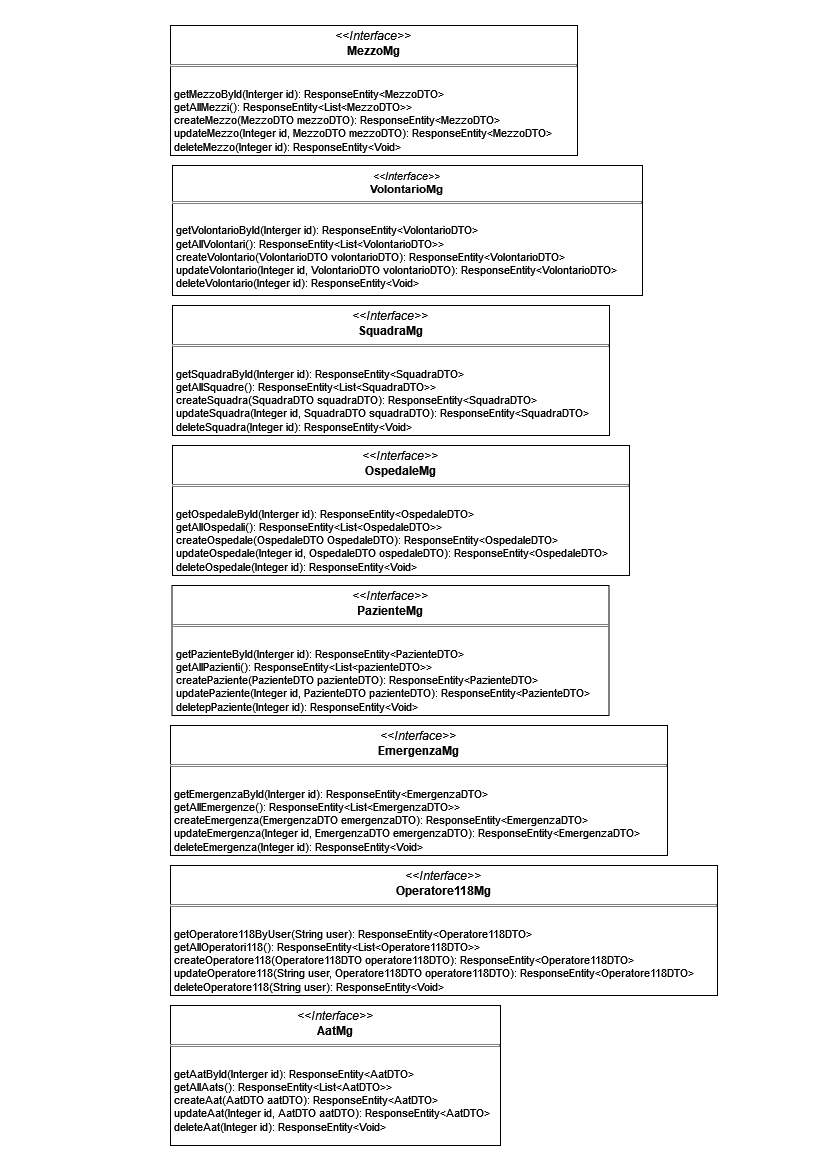

The diagram above was exported from draw.io. Its source (the exported page's mxGraphModel, read from the mxfile embedded in the PNG):
<mxGraphModel dx="1436" dy="895" grid="1" gridSize="10" guides="1" tooltips="1" connect="1" arrows="1" fold="1" page="1" pageScale="1" pageWidth="827" pageHeight="1169" math="0" shadow="0">
  <root>
    <mxCell id="WIyWlLk6GJQsqaUBKTNV-0" />
    <mxCell id="WIyWlLk6GJQsqaUBKTNV-1" parent="WIyWlLk6GJQsqaUBKTNV-0" />
    <mxCell id="YlNXogwaohBHcSjiJK1X-23" value="" style="group" vertex="1" connectable="0" parent="WIyWlLk6GJQsqaUBKTNV-1">
      <mxGeometry x="170" y="25" width="547" height="1120" as="geometry" />
    </mxCell>
    <mxCell id="YlNXogwaohBHcSjiJK1X-12" value="&lt;p style=&quot;margin:0px;margin-top:4px;text-align:center;&quot;&gt;&lt;i&gt;&amp;lt;&amp;lt;Interface&amp;gt;&amp;gt;&lt;/i&gt;&lt;br&gt;&lt;b&gt;AatMg&lt;/b&gt;&lt;br&gt;&lt;/p&gt;&lt;hr size=&quot;1&quot; style=&quot;border-style:solid;&quot;&gt;&lt;br&gt;&lt;p style=&quot;margin: 0px 0px 0px 4px; font-size: 11px;&quot;&gt;&lt;font style=&quot;font-size: 11px;&quot;&gt;getAatById(Interger id): ResponseEntity&amp;lt;AatDTO&amp;gt;&lt;/font&gt;&lt;/p&gt;&lt;p style=&quot;margin: 0px 0px 0px 4px; font-size: 11px;&quot;&gt;&lt;font style=&quot;font-size: 11px;&quot;&gt;getAllAats(): ResponseEntity&amp;lt;List&amp;lt;AatDTO&amp;gt;&amp;gt;&lt;/font&gt;&lt;/p&gt;&lt;p style=&quot;margin: 0px 0px 0px 4px; font-size: 11px;&quot;&gt;&lt;font style=&quot;font-size: 11px;&quot;&gt;createAat(AatDTO aatDTO): ResponseEntity&amp;lt;AatDTO&amp;gt;&lt;/font&gt;&lt;/p&gt;&lt;p style=&quot;margin: 0px 0px 0px 4px; font-size: 11px;&quot;&gt;&lt;font style=&quot;font-size: 11px;&quot;&gt;updateAat(Integer id, AatDTO aatDTO): ResponseEntity&amp;lt;AatDTO&amp;gt;&lt;/font&gt;&lt;/p&gt;&lt;p style=&quot;margin: 0px 0px 0px 4px; font-size: 11px;&quot;&gt;&lt;font style=&quot;font-size: 11px;&quot;&gt;deleteAat(Integer id): ResponseEntity&amp;lt;Void&amp;gt;&lt;/font&gt;&lt;/p&gt;&lt;p style=&quot;margin:0px;margin-left:4px;&quot;&gt;&lt;br&gt;&lt;/p&gt;&lt;p style=&quot;margin:0px;margin-left:4px;&quot;&gt;&lt;/p&gt;" style="verticalAlign=top;align=left;overflow=fill;html=1;whiteSpace=wrap;" vertex="1" parent="YlNXogwaohBHcSjiJK1X-23">
      <mxGeometry y="980" width="330" height="140" as="geometry" />
    </mxCell>
    <mxCell id="YlNXogwaohBHcSjiJK1X-14" value="&lt;p style=&quot;margin:0px;margin-top:4px;text-align:center;&quot;&gt;&lt;i&gt;&amp;lt;&amp;lt;Interface&amp;gt;&amp;gt;&lt;/i&gt;&lt;br&gt;&lt;b&gt;Operatore118Mg&lt;/b&gt;&lt;br&gt;&lt;/p&gt;&lt;hr size=&quot;1&quot; style=&quot;border-style:solid;&quot;&gt;&lt;br&gt;&lt;p style=&quot;margin: 0px 0px 0px 4px; font-size: 11px;&quot;&gt;&lt;font style=&quot;font-size: 11px;&quot;&gt;getOperatore118ByUser(String user): ResponseEntity&amp;lt;Operatore118DTO&amp;gt;&lt;/font&gt;&lt;/p&gt;&lt;p style=&quot;margin: 0px 0px 0px 4px; font-size: 11px;&quot;&gt;&lt;font style=&quot;font-size: 11px;&quot;&gt;getAllOperatori118(): ResponseEntity&amp;lt;List&amp;lt;Operatore118DTO&amp;gt;&amp;gt;&lt;/font&gt;&lt;/p&gt;&lt;p style=&quot;margin: 0px 0px 0px 4px; font-size: 11px;&quot;&gt;&lt;font style=&quot;font-size: 11px;&quot;&gt;createOperatore118(Operatore118DTO operatore118DTO): ResponseEntity&amp;lt;Operatore118DTO&amp;gt;&lt;/font&gt;&lt;/p&gt;&lt;p style=&quot;margin: 0px 0px 0px 4px; font-size: 11px;&quot;&gt;&lt;font style=&quot;font-size: 11px;&quot;&gt;updateOperatore118(String user, Operatore118DTO operatore118DTO): ResponseEntity&amp;lt;Operatore118DTO&amp;gt;&lt;/font&gt;&lt;/p&gt;&lt;p style=&quot;margin: 0px 0px 0px 4px; font-size: 11px;&quot;&gt;&lt;font style=&quot;font-size: 11px;&quot;&gt;deleteOperatore118(String user): ResponseEntity&amp;lt;Void&amp;gt;&lt;/font&gt;&lt;/p&gt;&lt;p style=&quot;margin:0px;margin-left:4px;&quot;&gt;&lt;br&gt;&lt;br&gt;&lt;/p&gt;&lt;p style=&quot;margin:0px;margin-left:4px;&quot;&gt;&lt;/p&gt;" style="verticalAlign=top;align=left;overflow=fill;html=1;whiteSpace=wrap;" vertex="1" parent="YlNXogwaohBHcSjiJK1X-23">
      <mxGeometry y="840" width="547" height="130" as="geometry" />
    </mxCell>
    <mxCell id="YlNXogwaohBHcSjiJK1X-15" value="&lt;p style=&quot;margin: 4px 0px 0px; text-align: center; font-size: 11px;&quot;&gt;&lt;font style=&quot;font-size: 11px;&quot;&gt;&lt;i&gt;&amp;lt;&amp;lt;Interface&amp;gt;&amp;gt;&lt;/i&gt;&lt;br&gt;&lt;b&gt;VolontarioMg&lt;/b&gt;&lt;br&gt;&lt;/font&gt;&lt;/p&gt;&lt;hr size=&quot;1&quot; style=&quot;border-style: solid; font-size: 11px;&quot;&gt;&lt;font style=&quot;font-size: 11px;&quot;&gt;&lt;br&gt;&lt;/font&gt;&lt;p style=&quot;margin: 0px 0px 0px 4px; font-size: 11px;&quot;&gt;&lt;font style=&quot;font-size: 11px;&quot;&gt;getVolontarioById(Interger id): ResponseEntity&amp;lt;VolontarioDTO&amp;gt;&lt;/font&gt;&lt;/p&gt;&lt;p style=&quot;margin: 0px 0px 0px 4px; font-size: 11px;&quot;&gt;&lt;font style=&quot;font-size: 11px;&quot;&gt;getAllVolontari(): ResponseEntity&amp;lt;List&amp;lt;VolontarioDTO&amp;gt;&amp;gt;&lt;/font&gt;&lt;/p&gt;&lt;p style=&quot;margin: 0px 0px 0px 4px; font-size: 11px;&quot;&gt;&lt;font style=&quot;font-size: 11px;&quot;&gt;createVolontario(VolontarioDTO volontarioDTO): ResponseEntity&amp;lt;VolontarioDTO&amp;gt;&lt;/font&gt;&lt;/p&gt;&lt;p style=&quot;margin: 0px 0px 0px 4px; font-size: 11px;&quot;&gt;&lt;font style=&quot;font-size: 11px;&quot;&gt;updateVolontario(Integer id, VolontarioDTO volontarioDTO): ResponseEntity&amp;lt;VolontarioDTO&amp;gt;&lt;/font&gt;&lt;/p&gt;&lt;p style=&quot;margin: 0px 0px 0px 4px; font-size: 11px;&quot;&gt;&lt;font style=&quot;font-size: 11px;&quot;&gt;deleteVolontario(Integer id): ResponseEntity&amp;lt;Void&amp;gt;&lt;/font&gt;&lt;/p&gt;&lt;p style=&quot;margin: 0px 0px 0px 4px; font-size: 11px;&quot;&gt;&lt;font style=&quot;font-size: 11px;&quot;&gt;&lt;br&gt;&lt;br&gt;&lt;/font&gt;&lt;/p&gt;&lt;p style=&quot;margin:0px;margin-left:4px;&quot;&gt;&lt;/p&gt;" style="verticalAlign=top;align=left;overflow=fill;html=1;whiteSpace=wrap;" vertex="1" parent="YlNXogwaohBHcSjiJK1X-23">
      <mxGeometry x="2" y="140" width="470" height="130" as="geometry" />
    </mxCell>
    <mxCell id="YlNXogwaohBHcSjiJK1X-16" value="&lt;p style=&quot;margin:0px;margin-top:4px;text-align:center;&quot;&gt;&lt;i&gt;&amp;lt;&amp;lt;Interface&amp;gt;&amp;gt;&lt;/i&gt;&lt;br&gt;&lt;b&gt;SquadraMg&lt;/b&gt;&lt;br&gt;&lt;/p&gt;&lt;hr size=&quot;1&quot; style=&quot;border-style:solid;&quot;&gt;&lt;font style=&quot;font-size: 11px;&quot;&gt;&lt;br&gt;&lt;/font&gt;&lt;p style=&quot;margin: 0px 0px 0px 4px; font-size: 11px;&quot;&gt;&lt;font style=&quot;font-size: 11px;&quot;&gt;getSquadraById(Interger id): ResponseEntity&amp;lt;SquadraDTO&amp;gt;&lt;/font&gt;&lt;/p&gt;&lt;p style=&quot;margin: 0px 0px 0px 4px; font-size: 11px;&quot;&gt;&lt;font style=&quot;font-size: 11px;&quot;&gt;getAllSquadre(): ResponseEntity&amp;lt;List&amp;lt;SquadraDTO&amp;gt;&amp;gt;&lt;/font&gt;&lt;/p&gt;&lt;p style=&quot;margin: 0px 0px 0px 4px; font-size: 11px;&quot;&gt;&lt;font style=&quot;font-size: 11px;&quot;&gt;createSquadra(SquadraDTO squadraDTO): ResponseEntity&amp;lt;SquadraDTO&amp;gt;&lt;/font&gt;&lt;/p&gt;&lt;p style=&quot;margin: 0px 0px 0px 4px; font-size: 11px;&quot;&gt;&lt;font style=&quot;font-size: 11px;&quot;&gt;updateSquadra(Integer id, SquadraDTO squadraDTO): ResponseEntity&amp;lt;SquadraDTO&amp;gt;&lt;/font&gt;&lt;/p&gt;&lt;p style=&quot;margin: 0px 0px 0px 4px; font-size: 11px;&quot;&gt;&lt;font style=&quot;font-size: 11px;&quot;&gt;deleteSquadra(Integer id): ResponseEntity&amp;lt;Void&amp;gt;&lt;/font&gt;&lt;/p&gt;&lt;p style=&quot;margin:0px;margin-left:4px;&quot;&gt;&lt;br&gt;&lt;br&gt;&lt;/p&gt;&lt;p style=&quot;margin:0px;margin-left:4px;&quot;&gt;&lt;/p&gt;" style="verticalAlign=top;align=left;overflow=fill;html=1;whiteSpace=wrap;" vertex="1" parent="YlNXogwaohBHcSjiJK1X-23">
      <mxGeometry x="2" y="280" width="437" height="130" as="geometry" />
    </mxCell>
    <mxCell id="YlNXogwaohBHcSjiJK1X-17" value="&lt;p style=&quot;margin:0px;margin-top:4px;text-align:center;&quot;&gt;&lt;i&gt;&amp;lt;&amp;lt;Interface&amp;gt;&amp;gt;&lt;/i&gt;&lt;br&gt;&lt;b&gt;EmergenzaMg&lt;/b&gt;&lt;br&gt;&lt;/p&gt;&lt;hr size=&quot;1&quot; style=&quot;border-style:solid;&quot;&gt;&lt;font style=&quot;font-size: 11px;&quot;&gt;&lt;br&gt;&lt;/font&gt;&lt;p style=&quot;margin: 0px 0px 0px 4px; font-size: 11px;&quot;&gt;&lt;font style=&quot;font-size: 11px;&quot;&gt;getEmergenzaById(Interger id): ResponseEntity&amp;lt;EmergenzaDTO&amp;gt;&lt;/font&gt;&lt;/p&gt;&lt;p style=&quot;margin: 0px 0px 0px 4px; font-size: 11px;&quot;&gt;&lt;font style=&quot;font-size: 11px;&quot;&gt;getAllEmergenze(): ResponseEntity&amp;lt;List&amp;lt;EmergenzaDTO&amp;gt;&amp;gt;&lt;/font&gt;&lt;/p&gt;&lt;p style=&quot;margin: 0px 0px 0px 4px; font-size: 11px;&quot;&gt;&lt;font style=&quot;font-size: 11px;&quot;&gt;createEmergenza(EmergenzaDTO emergenzaDTO): ResponseEntity&amp;lt;EmergenzaDTO&amp;gt;&lt;/font&gt;&lt;/p&gt;&lt;p style=&quot;margin: 0px 0px 0px 4px; font-size: 11px;&quot;&gt;&lt;font style=&quot;font-size: 11px;&quot;&gt;updateEmergenza(Integer id, EmergenzaDTO emergenzaDTO): ResponseEntity&amp;lt;EmergenzaDTO&amp;gt;&lt;/font&gt;&lt;/p&gt;&lt;p style=&quot;margin: 0px 0px 0px 4px; font-size: 11px;&quot;&gt;&lt;font style=&quot;font-size: 11px;&quot;&gt;deleteEmergenza(Integer id): ResponseEntity&amp;lt;Void&amp;gt;&lt;/font&gt;&lt;/p&gt;&lt;p style=&quot;margin:0px;margin-left:4px;&quot;&gt;&lt;br&gt;&lt;br&gt;&lt;/p&gt;&lt;p style=&quot;margin:0px;margin-left:4px;&quot;&gt;&lt;/p&gt;" style="verticalAlign=top;align=left;overflow=fill;html=1;whiteSpace=wrap;" vertex="1" parent="YlNXogwaohBHcSjiJK1X-23">
      <mxGeometry y="700" width="497" height="130" as="geometry" />
    </mxCell>
    <mxCell id="YlNXogwaohBHcSjiJK1X-19" value="&lt;p style=&quot;margin:0px;margin-top:4px;text-align:center;&quot;&gt;&lt;i&gt;&amp;lt;&amp;lt;Interface&amp;gt;&amp;gt;&lt;/i&gt;&lt;br&gt;&lt;b&gt;MezzoMg&lt;/b&gt;&lt;br&gt;&lt;/p&gt;&lt;hr size=&quot;1&quot; style=&quot;border-style:solid;&quot;&gt;&lt;font style=&quot;font-size: 11px;&quot;&gt;&lt;br&gt;&lt;/font&gt;&lt;p style=&quot;margin: 0px 0px 0px 4px; font-size: 11px;&quot;&gt;&lt;font style=&quot;font-size: 11px;&quot;&gt;getMezzoById(Interger id): ResponseEntity&amp;lt;MezzoDTO&amp;gt;&lt;/font&gt;&lt;/p&gt;&lt;p style=&quot;margin: 0px 0px 0px 4px; font-size: 11px;&quot;&gt;&lt;font style=&quot;font-size: 11px;&quot;&gt;getAllMezzi(): ResponseEntity&amp;lt;List&amp;lt;MezzoDTO&amp;gt;&amp;gt;&lt;/font&gt;&lt;/p&gt;&lt;p style=&quot;margin: 0px 0px 0px 4px; font-size: 11px;&quot;&gt;&lt;font style=&quot;font-size: 11px;&quot;&gt;createMezzo(MezzoDTO mezzoDTO): ResponseEntity&amp;lt;MezzoDTO&amp;gt;&lt;/font&gt;&lt;/p&gt;&lt;p style=&quot;margin: 0px 0px 0px 4px; font-size: 11px;&quot;&gt;&lt;font style=&quot;font-size: 11px;&quot;&gt;updateMezzo(Integer id, MezzoDTO mezzoDTO): ResponseEntity&amp;lt;MezzoDTO&amp;gt;&lt;/font&gt;&lt;/p&gt;&lt;p style=&quot;margin: 0px 0px 0px 4px; font-size: 11px;&quot;&gt;&lt;font style=&quot;font-size: 11px;&quot;&gt;deleteMezzo(Integer id): ResponseEntity&amp;lt;Void&amp;gt;&lt;/font&gt;&lt;/p&gt;&lt;p style=&quot;margin:0px;margin-left:4px;&quot;&gt;&lt;br&gt;&lt;br&gt;&lt;/p&gt;&lt;p style=&quot;margin:0px;margin-left:4px;&quot;&gt;&lt;/p&gt;" style="verticalAlign=top;align=left;overflow=fill;html=1;whiteSpace=wrap;" vertex="1" parent="YlNXogwaohBHcSjiJK1X-23">
      <mxGeometry width="407" height="130" as="geometry" />
    </mxCell>
    <mxCell id="YlNXogwaohBHcSjiJK1X-20" value="&lt;p style=&quot;margin:0px;margin-top:4px;text-align:center;&quot;&gt;&lt;i&gt;&amp;lt;&amp;lt;Interface&amp;gt;&amp;gt;&lt;/i&gt;&lt;br&gt;&lt;b&gt;OspedaleMg&lt;/b&gt;&lt;br&gt;&lt;/p&gt;&lt;hr size=&quot;1&quot; style=&quot;border-style:solid;&quot;&gt;&lt;br&gt;&lt;p style=&quot;margin: 0px 0px 0px 4px; font-size: 11px;&quot;&gt;&lt;font style=&quot;font-size: 11px;&quot;&gt;getOspedaleById(Interger id): ResponseEntity&amp;lt;OspedaleDTO&amp;gt;&lt;/font&gt;&lt;/p&gt;&lt;p style=&quot;margin: 0px 0px 0px 4px; font-size: 11px;&quot;&gt;&lt;font style=&quot;font-size: 11px;&quot;&gt;getAllOspedali(): ResponseEntity&amp;lt;List&amp;lt;OspedaleDTO&amp;gt;&amp;gt;&lt;/font&gt;&lt;/p&gt;&lt;p style=&quot;margin: 0px 0px 0px 4px; font-size: 11px;&quot;&gt;&lt;font style=&quot;font-size: 11px;&quot;&gt;createOspedale(OspedaleDTO OspedaleDTO): ResponseEntity&amp;lt;OspedaleDTO&amp;gt;&lt;/font&gt;&lt;/p&gt;&lt;p style=&quot;margin: 0px 0px 0px 4px; font-size: 11px;&quot;&gt;&lt;font style=&quot;font-size: 11px;&quot;&gt;updateOspedale(Integer id, OspedaleDTO ospedaleDTO): ResponseEntity&amp;lt;OspedaleDTO&amp;gt;&lt;/font&gt;&lt;/p&gt;&lt;p style=&quot;margin: 0px 0px 0px 4px; font-size: 11px;&quot;&gt;&lt;font style=&quot;font-size: 11px;&quot;&gt;deleteOspedale(Integer id): ResponseEntity&amp;lt;Void&amp;gt;&lt;/font&gt;&lt;/p&gt;&lt;p style=&quot;margin:0px;margin-left:4px;&quot;&gt;&lt;br&gt;&lt;br&gt;&lt;/p&gt;&lt;p style=&quot;margin:0px;margin-left:4px;&quot;&gt;&lt;/p&gt;" style="verticalAlign=top;align=left;overflow=fill;html=1;whiteSpace=wrap;" vertex="1" parent="YlNXogwaohBHcSjiJK1X-23">
      <mxGeometry x="2" y="420" width="457" height="130" as="geometry" />
    </mxCell>
    <mxCell id="YlNXogwaohBHcSjiJK1X-22" value="&lt;p style=&quot;margin:0px;margin-top:4px;text-align:center;&quot;&gt;&lt;i&gt;&amp;lt;&amp;lt;Interface&amp;gt;&amp;gt;&lt;/i&gt;&lt;br&gt;&lt;b&gt;PazienteMg&lt;/b&gt;&lt;br&gt;&lt;/p&gt;&lt;hr size=&quot;1&quot; style=&quot;border-style:solid;&quot;&gt;&lt;br&gt;&lt;p style=&quot;margin: 0px 0px 0px 4px; font-size: 11px;&quot;&gt;&lt;font style=&quot;font-size: 11px;&quot;&gt;getPazienteById(Interger id): ResponseEntity&amp;lt;PazienteDTO&amp;gt;&lt;/font&gt;&lt;/p&gt;&lt;p style=&quot;margin: 0px 0px 0px 4px; font-size: 11px;&quot;&gt;&lt;font style=&quot;font-size: 11px;&quot;&gt;getAllPazienti(): ResponseEntity&amp;lt;List&amp;lt;pazienteDTO&amp;gt;&amp;gt;&lt;/font&gt;&lt;/p&gt;&lt;p style=&quot;margin: 0px 0px 0px 4px; font-size: 11px;&quot;&gt;&lt;font style=&quot;font-size: 11px;&quot;&gt;createPaziente(PazienteDTO pazienteDTO): ResponseEntity&amp;lt;PazienteDTO&amp;gt;&lt;/font&gt;&lt;/p&gt;&lt;p style=&quot;margin: 0px 0px 0px 4px; font-size: 11px;&quot;&gt;&lt;font style=&quot;font-size: 11px;&quot;&gt;updatePaziente(Integer id, PazienteDTO pazienteDTO): ResponseEntity&amp;lt;PazienteDTO&amp;gt;&lt;/font&gt;&lt;/p&gt;&lt;p style=&quot;margin: 0px 0px 0px 4px; font-size: 11px;&quot;&gt;&lt;font style=&quot;font-size: 11px;&quot;&gt;deletepPaziente(Integer id): ResponseEntity&amp;lt;Void&amp;gt;&lt;/font&gt;&lt;/p&gt;&lt;p style=&quot;margin:0px;margin-left:4px;&quot;&gt;&lt;br&gt;&lt;br&gt;&lt;/p&gt;&lt;p style=&quot;margin:0px;margin-left:4px;&quot;&gt;&lt;/p&gt;" style="verticalAlign=top;align=left;overflow=fill;html=1;whiteSpace=wrap;" vertex="1" parent="YlNXogwaohBHcSjiJK1X-23">
      <mxGeometry x="1.5" y="560" width="437" height="130" as="geometry" />
    </mxCell>
  </root>
</mxGraphModel>